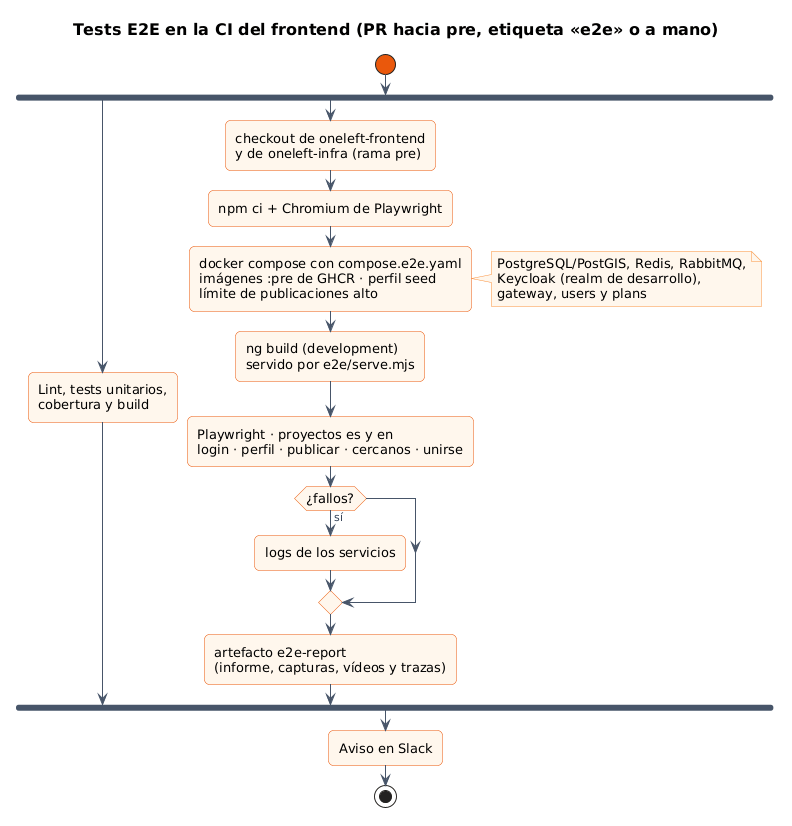

The diagram above was rendered by PlantUML. Its source (embedded in the PNG):
@startuml 22-tests-e2e-ci
!include ../../estilo.iuml
title Tests E2E en la CI del frontend (PR hacia pre, etiqueta «e2e» o a mano)

start
fork
  :Lint, tests unitarios,
  cobertura y build;
fork again
  :checkout de oneleft-frontend
  y de oneleft-infra (rama pre);
  :npm ci + Chromium de Playwright;
  :docker compose con compose.e2e.yaml
  imágenes :pre de GHCR · perfil seed
  límite de publicaciones alto;
  note right
    PostgreSQL/PostGIS, Redis, RabbitMQ,
    Keycloak (realm de desarrollo),
    gateway, users y plans
  end note
  :ng build (development)
  servido por e2e/serve.mjs;
  :Playwright · proyectos es y en
  login · perfil · publicar · cercanos · unirse;
  if (¿fallos?) then (sí)
    :logs de los servicios;
  endif
  :artefacto e2e-report
  (informe, capturas, vídeos y trazas);
end fork
:Aviso en Slack;
stop
@enduml